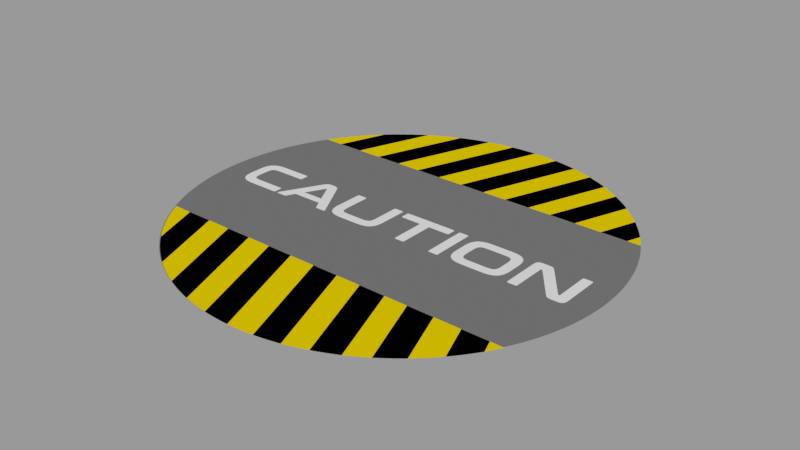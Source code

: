 # Source: caution1.blend  (saved by Blender 2.90.8; exported with 4.5.12 LTS)
import bpy
from mathutils import Matrix  # noqa: F401  (used for matrix-valued properties, if any)

bpy.ops.wm.read_factory_settings(use_empty=True)
scene = bpy.context.scene
scene.name = 'main'

# ---- images (referenced by path relative to the original .blend; pixels are not part of the script)
import os
ASSET_DIR = os.environ.get("B2B_ASSET_DIR", "")  # directory of the original .blend (textures are referenced by path, not embedded)
HERE = os.path.dirname(os.path.abspath(__file__))  # packed textures are extracted next to this script under _unpacked/

def load_image(name, relpath, width, height, colorspace="sRGB"):
    """Load a texture the original file referenced (path relative to the .blend, or extracted next to this script)."""
    p = next((c for c in (os.path.join(HERE, relpath), os.path.join(ASSET_DIR, relpath)) if relpath and os.path.exists(c)), "")
    if p:
        img = bpy.data.images.load(p, check_existing=True)
        img.name = name
    else:  # same state as the original file: an image datablock whose file is absent (Cycles renders it pink)
        img = bpy.data.images.new(name, width, height)
        img.source = "FILE"
        img.filepath = "//" + (relpath or name)
    img.colorspace_settings.name = colorspace
    return img
img_caution1_png = load_image('Caution1.png', '_unpacked/Caution1.a797d858.png', 2000, 2000, 'sRGB')

# ---- materials (node trees are filled in below, after node groups)
mat_caution1 = bpy.data.materials.new('Caution1')
mat_caution1.surface_render_method = 'BLENDED'
mat_caution1.blend_method = 'BLEND'
mat_caution1.use_transparent_shadow = False

# ---- node groups
ng_wear_texture_002 = bpy.data.node_groups.new('wear texture.002', 'ShaderNodeTree')
_s = ng_wear_texture_002.interface.new_socket(name='Value', in_out='OUTPUT', socket_type='NodeSocketFloat')
_s.min_value = 0.0
_s.max_value = 0.0
_s = ng_wear_texture_002.interface.new_socket(name='Vector', in_out='INPUT', socket_type='NodeSocketVector')
_s.min_value = 0.0
_s.max_value = -3.403e+38
_s = ng_wear_texture_002.interface.new_socket(name='grunge', in_out='INPUT', socket_type='NodeSocketFloat')
_s.default_value = -6.0
_s.min_value = -6.0
_s.max_value = 3.0
_s = ng_wear_texture_002.interface.new_socket(name='scale', in_out='INPUT', socket_type='NodeSocketFloat')
_s.default_value = 0.6
_s.min_value = 0.2
_s.max_value = 1.0
_s = ng_wear_texture_002.interface.new_socket(name='Location', in_out='INPUT', socket_type='NodeSocketVector')
_s.subtype = 'TRANSLATION'
_s.default_value = (1.0, 1.0, 1.0)
_s.min_value = 0.0
_s.max_value = 0.0
_N = ng_wear_texture_002.nodes; _L = ng_wear_texture_002.links
n0 = _N.new('ShaderNodeTexNoise'); n0.name = 'Musgrave Texture'; n0.location = (38, -6)
n0.width = 150
n0.normalize = False
n0.inputs[2].default_value = 0.05
n0.inputs[3].default_value = 14.0
n0.inputs[4].default_value = 1.0
n0.inputs[5].default_value = 1.73
n1 = _N.new('NodeGroupOutput'); n1.name = 'Group Output'; n1.location = (552, 0)
n2 = _N.new('ShaderNodeMath'); n2.name = 'Math.001'; n2.location = (362, -31)
n2.operation = 'SUBTRACT'
n2.use_clamp = True
n2.inputs[2].default_value = 0.0
n3 = _N.new('ShaderNodeMapping'); n3.name = 'Mapping'; n3.location = (-362, 31)
n3.width = 240
n4 = _N.new('NodeGroupInput'); n4.name = 'Group Input'; n4.location = (-817, -166)
_L.new(n4.outputs[0], n3.inputs[0])
_L.new(n2.outputs[0], n1.inputs[0])
_L.new(n3.outputs[0], n0.inputs[0])
_L.new(n0.outputs[0], n2.inputs[0])
_L.new(n4.outputs[1], n2.inputs[1])
_L.new(n4.outputs[2], n3.inputs[3])
_L.new(n4.outputs[3], n3.inputs[1])
n1.is_active_output = True

# ---- material node trees
mat_caution1.use_nodes = True; mat_caution1.node_tree.nodes.clear()
_N = mat_caution1.node_tree.nodes; _L = mat_caution1.node_tree.links
n0 = _N.new('ShaderNodeBsdfPrincipled'); n0.name = 'Principled BSDF'; n0.location = (0, 300)
n0.distribution = 'GGX'
n0.subsurface_method = 'BURLEY'
n0.inputs[2].default_value = 1.0
n0.inputs[3].default_value = 1.45
n0.inputs[13].default_value = 0.0
n0.inputs[27].default_value = (0.0, 0.0, 0.0, 1.0)
n0.inputs[28].default_value = 1.0
n1 = _N.new('ShaderNodeTexImage'); n1.name = 'Image Texture'; n1.location = (-1131, 198)
n1.image = img_caution1_png
n1.extension = 'CLIP'
n2 = _N.new('ShaderNodeBsdfTransparent'); n2.name = 'Transparent BSDF'; n2.location = (324, 80)
n3 = _N.new('ShaderNodeOutputMaterial'); n3.name = 'Material Output'; n3.location = (952, 336)
n4 = _N.new('ShaderNodeMixShader'); n4.name = 'Mix Shader'; n4.location = (601, 300)
n5 = _N.new('ShaderNodeTexCoord'); n5.name = 'Texture Coordinate'; n5.location = (-468, 600)
n6 = _N.new('ShaderNodeGroup'); n6.name = 'Group'; n6.location = (-179, 600)
n6.node_tree = ng_wear_texture_002
n6.inputs[1].default_value = -6.0
n6.inputs[2].default_value = 0.6
n6.inputs[3].default_value = (1.0, 1.0, 1.0)
_L.new(n1.outputs[0], n0.inputs[0])
_L.new(n1.outputs[1], n0.inputs[4])
_L.new(n2.outputs[0], n4.inputs[1])
_L.new(n4.outputs[0], n3.inputs[0])
_L.new(n0.outputs[0], n4.inputs[2])
_L.new(n5.outputs[3], n6.inputs[0])
_L.new(n6.outputs[0], n4.inputs[0])
n3.is_active_output = True

# ---- meshes
me_caution1_003 = bpy.data.meshes.new('Caution1.003')
me_caution1_003.from_pydata([(-1.318, -1.318, 0.01937), (1.318, -1.318, 0.01937), (-1.318, 1.318, 0.01937), (1.318, 1.318, 0.01937)], [], [(0, 1, 3, 2)])
_uv = me_caution1_003.uv_layers.new(name='UVMap')
_uv.uv.foreach_set('vector', [0.0, 0.0, 1.0, 0.0, 1.0, 1.0, 0.0, 1.0])
me_caution1_003.materials.append(mat_caution1)
me_caution1_003.use_remesh_fix_poles = True
me_caution1_003.use_remesh_preserve_attributes = False
me_caution1_003.use_mirror_vertex_groups = False
me_caution1_003.update()

# ---- objects
ob_caution1_001 = bpy.data.objects.new('Caution1.001', me_caution1_003)

# ---- transforms, parenting, visibility, modifiers, constraints
ob_caution1_001.location = (0.0, 0.0, 0.0)
ob_caution1_001.rotation_euler = (6.283, 4.371e-08, 6.283)
ob_caution1_001.display_type = 'SOLID'
ob_caution1_001.lineart.crease_threshold = 0.0

# ---- collection membership
scene.collection.objects.link(ob_caution1_001)

# ---- scene / render settings (as saved in the file)
scene.frame_start = 1; scene.frame_end = 250; scene.frame_set(1)
scene.render.engine = 'BLENDER_EEVEE_NEXT'
scene.render.image_settings.exr_codec = 'NONE'
scene.render.simplify_subdivision_render = 0
scene.render.simplify_child_particles_render = 0.0
scene.cycles.use_denoising = False
scene.cycles.samples = 128
scene.cycles.sampling_pattern = 'TABULATED_SOBOL'
scene.cycles.use_adaptive_sampling = False
scene.cycles.use_light_tree = False
scene.view_settings.view_transform = 'Filmic'
bpy.context.view_layer.update()

# ---- added for rendering (the .blend has no active camera and no usable light): camera, sun + grey world if the file has none
cam_auto = bpy.data.cameras.new('AutoCamera')
cam_auto.lens = 50.0
cam_auto.sensor_width = 36.0
cam_auto.clip_end = 1000.0
ob_auto_camera = bpy.data.objects.new('AutoCamera', cam_auto)
scene.collection.objects.link(ob_auto_camera)
ob_auto_camera.location = (3.44834, -4.13801, 2.77804)
ob_auto_camera.rotation_euler = (1.09748, -7.21219e-08, 0.694738)
scene.camera = ob_auto_camera
light_auto_sun = bpy.data.lights.new('AutoSun', 'SUN')
light_auto_sun.energy = 3.0
light_auto_sun.angle = 0.0523599
ob_auto_sun = bpy.data.objects.new('AutoSun', light_auto_sun)
scene.collection.objects.link(ob_auto_sun)
ob_auto_sun.rotation_euler = (0.872665, 0.174533, 0.523599)
if scene.world is None:
    world_auto = bpy.data.worlds.new('AutoWorld')
    world_auto.color = (0.3, 0.3, 0.3)
    scene.world = world_auto
bpy.context.view_layer.update()
